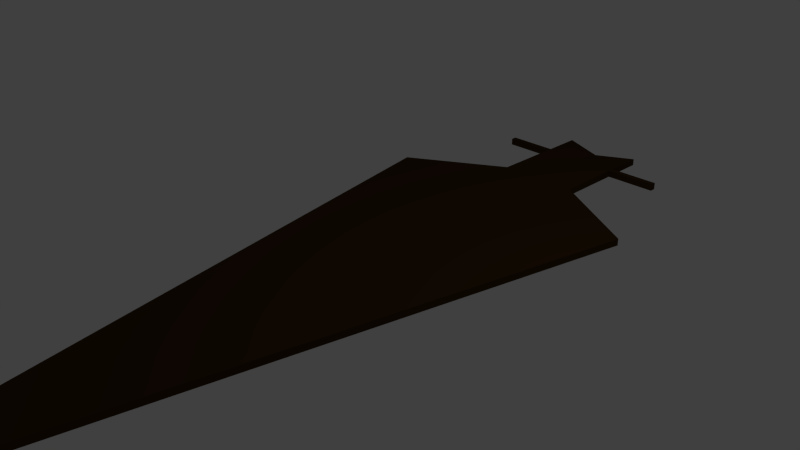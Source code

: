 # Source: msh_target.blend  (saved by Blender 2.68.0; exported with 4.5.12 LTS)
import bpy
from mathutils import Matrix  # noqa: F401  (used for matrix-valued properties, if any)

bpy.ops.wm.read_factory_settings(use_empty=True)
scene = bpy.context.scene
scene.name = 'Scene'

# ---- collections
col_collection_1 = bpy.data.collections.new('Collection 1'); scene.collection.children.link(col_collection_1)

# ---- materials (node trees are filled in below, after node groups)
mat_material = bpy.data.materials.new('Material')
mat_material.alpha_threshold = 0.0
mat_material.use_transparent_shadow = False
mat_material.diffuse_color = (0.04955, 0.02453, 0.00606, 1.0)
mat_material.specular_color = (0.9114, 0.6622, 0.3217)
mat_material.roughness = 0.5
mat_material.line_color = (0.0, 0.0, 0.0, 1.0)

# ---- material node trees

# ---- world
world_world = bpy.data.worlds.new('World'); scene.world = world_world
world_world.color = (0.05088, 0.05088, 0.05088)
world_world.use_sun_shadow = False
world_world.sun_shadow_jitter_overblur = 0.0
world_world.cycles.sampling_method = 'MANUAL'
world_world.cycles.sample_map_resolution = 256

# ---- cameras
cam_camera = bpy.data.cameras.new('Camera')
cam_camera.clip_end = 100.0
cam_camera.lens = 35.0
cam_camera.sensor_width = 32.0
cam_camera.sensor_height = 18.0
cam_camera.ortho_scale = 7.314
cam_camera.dof.focus_distance = 0.0
cam_camera.dof.aperture_fstop = 128.0

# ---- lights
light_lamp = bpy.data.lights.new('Lamp', 'POINT')
light_lamp.transmission_factor = 0.0
light_lamp.cutoff_distance = 30.0
light_lamp.energy = 100.0
light_lamp.shadow_buffer_clip_start = 1.001
light_lamp.shadow_soft_size = 0.1
light_lamp.shadow_maximum_resolution = 0.006
light_lamp.use_absolute_resolution = True
light_lamp.cycles.use_multiple_importance_sampling = False

# ---- meshes
me_cube = bpy.data.meshes.new('Cube')
me_cube.from_pydata([(0.3, 0.8667, 1.0), (0.3, 0.8841, 1.0), (0.3, 0.8841, 0.0), (0.0, 0.8841, 1.0), (0.3, 1.0, 1.0), (0.2, -1.0, 1.0), (0.0, 0.5015, 1.0), (1.0, 0.5015, 0.0), (0.3, 1.0, 0.0), (0.2, -1.0, 0.0), (1.0, 0.5015, 1.0), (0.0, 0.6663, 1.0), (0.3, 0.6663, 0.0), (0.3, 0.6663, 1.0), (0.0, 0.9648, 0.0), (0.0, -1.0, 1.0), (-2.98e-07, -1.0, 0.0), (0.0, 0.9648, 0.0), (0.3, 0.8667, 0.0), (0.0, 0.8667, 1.0), (0.6728, 0.8667, 0.9999), (0.6728, 0.8841, 0.9999), (0.6728, 0.8841, 0.0), (0.6728, 0.8667, 0.0)], [], [(1, 0, 20, 21), (7, 10, 5, 9), (2, 1, 21, 22), (22, 21, 20, 23), (0, 18, 23, 20), (1, 3, 19, 0), (8, 4, 1, 2), (4, 14, 3, 1), (13, 11, 6, 10), (12, 13, 10, 7), (10, 6, 15, 5), (9, 5, 15, 16), (0, 19, 11, 13), (18, 0, 13, 12), (4, 8, 17, 14)])
_uv = me_cube.uv_layers.new(name='UVMap')
_uv.uv.foreach_set('vector', [0.2599, 0.0004239, 0.2598, 0.006882, 0.1217, 0.006458, 0.1217, 0.0, 0.7434, 0.5881, 0.3728, 0.5892, 0.371, 0.001137, 0.7416, 0.0, 0.881, 0.371, 0.8798, 0.7409, 0.7434, 0.7418, 0.7446, 0.3719, 0.6249, 0.5892, 0.6261, 0.9598, 0.6197, 0.9598, 0.6185, 0.5892, 0.7434, 0.3706, 0.7446, 0.0, 0.8827, 0.0004239, 0.8816, 0.371, 0.2599, 0.0004239, 0.371, 0.0007649, 0.371, 0.007223, 0.2598, 0.006882, 0.9989, 0.371, 1.0, 0.7416, 0.9574, 0.7417, 0.9562, 0.3711, 0.6268, 0.9591, 0.7421, 0.5899, 0.7434, 0.9617, 0.6337, 0.9617, 0.2596, 0.08117, 0.3708, 0.08151, 0.3706, 0.1426, 0.0, 0.1414, 0.6185, 0.5892, 0.6174, 0.9591, 0.371, 0.9646, 0.3722, 0.5946, 0.0, 0.1414, 0.3706, 0.1426, 0.3689, 0.699, 0.2948, 0.6988, 0.8821, 0.7418, 0.881, 0.3712, 0.9551, 0.371, 0.9562, 0.7416, 0.2598, 0.006882, 0.371, 0.007223, 0.3708, 0.08151, 0.2596, 0.08117, 0.9565, 0.000158, 0.9576, 0.3708, 0.8839, 0.371, 0.8827, 0.0003843, 0.6268, 0.9591, 0.6303, 0.5892, 0.7421, 0.5899, 0.7421, 0.5899])
me_cube.materials.append(mat_material)
me_cube.use_remesh_preserve_volume = False
me_cube.use_remesh_preserve_attributes = False
me_cube.use_mirror_vertex_groups = False
me_cube.update()

# ---- objects
ob_cube = bpy.data.objects.new('Cube', me_cube)
ob_lamp = bpy.data.objects.new('Lamp', light_lamp)
ob_camera = bpy.data.objects.new('Camera', cam_camera)

# ---- transforms, parenting, visibility, modifiers, constraints
ob_cube.location = (0.0, 0.0, 0.0)
ob_cube.scale = (2.0, 5.0, 0.05)
ob_cube.lock_rotations_4d = False
ob_cube.empty_display_type = 'ARROWS'
ob_cube.lineart.crease_threshold = 0.0
_m = ob_cube.modifiers.new('Mirror', 'MIRROR')
_m.use_axis = (True, False, True)
_m.use_clip = True
ob_lamp.location = (4.076, 1.005, 5.904)
ob_lamp.rotation_euler = (0.6503, 0.05522, 1.866)
ob_lamp.lock_rotations_4d = False
ob_lamp.empty_display_type = 'ARROWS'
ob_lamp.color = (0.0, 0.0, 0.0, 0.0)
ob_lamp.lineart.crease_threshold = 0.0
ob_camera.location = (7.481, -6.508, 5.344)
ob_camera.rotation_euler = (1.109, 0.01082, 0.8149)
ob_camera.lock_rotations_4d = False
ob_camera.empty_display_type = 'ARROWS'
ob_camera.color = (0.0, 0.0, 0.0, 0.0)
ob_camera.display_type = 'WIRE'
ob_camera.lineart.crease_threshold = 0.0

# ---- collection membership
col_collection_1.objects.link(ob_cube)
col_collection_1.objects.link(ob_lamp)
col_collection_1.objects.link(ob_camera)

# ---- scene / render settings (as saved in the file)
scene.camera = ob_camera
scene.frame_start = 1; scene.frame_end = 250; scene.frame_set(1)
scene.render.engine = 'BLENDER_EEVEE_NEXT'
scene.render.image_settings.color_mode = 'RGB'
scene.render.image_settings.compression = 90
scene.render.resolution_percentage = 50
scene.render.dither_intensity = 0.0
scene.cycles.use_denoising = False
scene.cycles.samples = 10
scene.cycles.sampling_pattern = 'TABULATED_SOBOL'
scene.cycles.light_sampling_threshold = 0.0
scene.cycles.use_adaptive_sampling = False
scene.cycles.use_light_tree = False
scene.cycles.blur_glossy = 0.0
scene.cycles.volume_bounces = 1
scene.cycles.pixel_filter_type = 'GAUSSIAN'
scene.cycles.sample_clamp_indirect = 0.0
scene.view_settings.view_transform = 'Standard'
bpy.context.view_layer.update()
